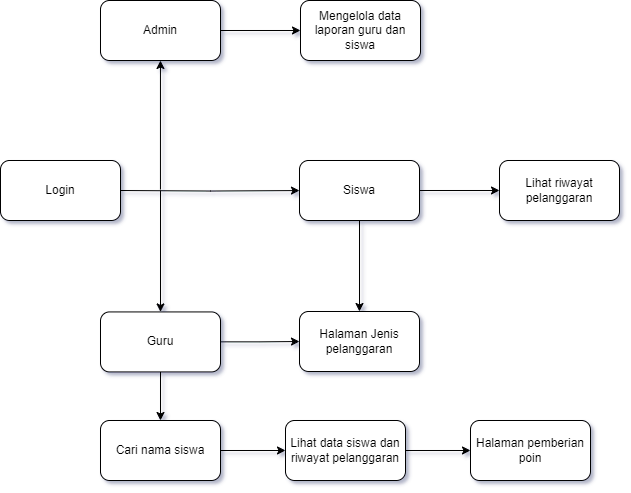

The diagram above was exported from draw.io. Its source (the exported page's mxGraphModel, read from the mxfile embedded in the PNG):
<mxGraphModel dx="1085" dy="571" grid="1" gridSize="10" guides="1" tooltips="1" connect="1" arrows="1" fold="1" page="1" pageScale="1" pageWidth="850" pageHeight="1100" math="0" shadow="0">
  <root>
    <mxCell id="0" />
    <mxCell id="1" parent="0" />
    <mxCell id="NiA0qLHuh1PLWfHYA17D-5" value="" style="edgeStyle=orthogonalEdgeStyle;rounded=0;orthogonalLoop=1;jettySize=auto;html=1;" parent="1" target="NiA0qLHuh1PLWfHYA17D-4" edge="1">
      <mxGeometry relative="1" as="geometry">
        <mxPoint x="140" y="400.0000000000001" as="sourcePoint" />
      </mxGeometry>
    </mxCell>
    <mxCell id="NiA0qLHuh1PLWfHYA17D-1" value="Login" style="rounded=1;whiteSpace=wrap;html=1;" parent="1" vertex="1">
      <mxGeometry x="20" y="370" width="120" height="60" as="geometry" />
    </mxCell>
    <mxCell id="-0vQMCh2lmnWV789NQCa-7" value="" style="edgeStyle=orthogonalEdgeStyle;rounded=0;orthogonalLoop=1;jettySize=auto;html=1;" edge="1" parent="1" source="NiA0qLHuh1PLWfHYA17D-4" target="-0vQMCh2lmnWV789NQCa-1">
      <mxGeometry relative="1" as="geometry" />
    </mxCell>
    <mxCell id="-0vQMCh2lmnWV789NQCa-9" value="" style="edgeStyle=orthogonalEdgeStyle;rounded=0;orthogonalLoop=1;jettySize=auto;html=1;" edge="1" parent="1" source="NiA0qLHuh1PLWfHYA17D-4" target="-0vQMCh2lmnWV789NQCa-8">
      <mxGeometry relative="1" as="geometry" />
    </mxCell>
    <mxCell id="NiA0qLHuh1PLWfHYA17D-4" value="Siswa" style="whiteSpace=wrap;html=1;rounded=1;" parent="1" vertex="1">
      <mxGeometry x="319" y="370" width="120" height="60" as="geometry" />
    </mxCell>
    <mxCell id="NiA0qLHuh1PLWfHYA17D-20" value="" style="endArrow=classic;html=1;rounded=0;" parent="1" edge="1">
      <mxGeometry width="50" height="50" relative="1" as="geometry">
        <mxPoint x="179.96" y="399" as="sourcePoint" />
        <mxPoint x="179.96" y="270" as="targetPoint" />
      </mxGeometry>
    </mxCell>
    <mxCell id="NiA0qLHuh1PLWfHYA17D-21" value="" style="endArrow=classic;html=1;rounded=0;" parent="1" target="NiA0qLHuh1PLWfHYA17D-23" edge="1">
      <mxGeometry width="50" height="50" relative="1" as="geometry">
        <mxPoint x="180" y="400" as="sourcePoint" />
        <mxPoint x="180" y="480.43245882601354" as="targetPoint" />
      </mxGeometry>
    </mxCell>
    <mxCell id="NiA0qLHuh1PLWfHYA17D-31" value="" style="edgeStyle=orthogonalEdgeStyle;rounded=0;orthogonalLoop=1;jettySize=auto;html=1;" parent="1" source="NiA0qLHuh1PLWfHYA17D-23" target="NiA0qLHuh1PLWfHYA17D-30" edge="1">
      <mxGeometry relative="1" as="geometry" />
    </mxCell>
    <mxCell id="-0vQMCh2lmnWV789NQCa-2" value="" style="edgeStyle=orthogonalEdgeStyle;rounded=0;orthogonalLoop=1;jettySize=auto;html=1;" edge="1" parent="1" source="NiA0qLHuh1PLWfHYA17D-23" target="-0vQMCh2lmnWV789NQCa-1">
      <mxGeometry relative="1" as="geometry" />
    </mxCell>
    <mxCell id="NiA0qLHuh1PLWfHYA17D-23" value="Guru" style="rounded=1;whiteSpace=wrap;html=1;" parent="1" vertex="1">
      <mxGeometry x="120" y="521.4324588260137" width="120" height="60" as="geometry" />
    </mxCell>
    <mxCell id="nGJUvvnxSwFZKM965cP_-15" value="" style="edgeStyle=orthogonalEdgeStyle;rounded=0;orthogonalLoop=1;jettySize=auto;html=1;" parent="1" source="NiA0qLHuh1PLWfHYA17D-30" target="nGJUvvnxSwFZKM965cP_-14" edge="1">
      <mxGeometry relative="1" as="geometry" />
    </mxCell>
    <mxCell id="NiA0qLHuh1PLWfHYA17D-30" value="Cari nama siswa" style="whiteSpace=wrap;html=1;rounded=1;" parent="1" vertex="1">
      <mxGeometry x="120" y="630.0024588260137" width="120" height="60" as="geometry" />
    </mxCell>
    <mxCell id="nGJUvvnxSwFZKM965cP_-11" value="" style="edgeStyle=orthogonalEdgeStyle;rounded=0;orthogonalLoop=1;jettySize=auto;html=1;" parent="1" source="nGJUvvnxSwFZKM965cP_-5" target="nGJUvvnxSwFZKM965cP_-10" edge="1">
      <mxGeometry relative="1" as="geometry" />
    </mxCell>
    <mxCell id="nGJUvvnxSwFZKM965cP_-5" value="Admin" style="rounded=1;whiteSpace=wrap;html=1;" parent="1" vertex="1">
      <mxGeometry x="120" y="210" width="120" height="60" as="geometry" />
    </mxCell>
    <mxCell id="nGJUvvnxSwFZKM965cP_-10" value="Mengelola data laporan guru dan siswa" style="rounded=1;whiteSpace=wrap;html=1;" parent="1" vertex="1">
      <mxGeometry x="320" y="210" width="120" height="60" as="geometry" />
    </mxCell>
    <mxCell id="-0vQMCh2lmnWV789NQCa-6" value="" style="edgeStyle=orthogonalEdgeStyle;rounded=0;orthogonalLoop=1;jettySize=auto;html=1;" edge="1" parent="1" source="nGJUvvnxSwFZKM965cP_-14" target="-0vQMCh2lmnWV789NQCa-5">
      <mxGeometry relative="1" as="geometry" />
    </mxCell>
    <mxCell id="nGJUvvnxSwFZKM965cP_-14" value="Lihat data siswa dan riwayat pelanggaran" style="whiteSpace=wrap;html=1;rounded=1;" parent="1" vertex="1">
      <mxGeometry x="305" y="630.0024588260137" width="120" height="60" as="geometry" />
    </mxCell>
    <mxCell id="-0vQMCh2lmnWV789NQCa-1" value="Halaman Jenis pelanggaran" style="whiteSpace=wrap;html=1;rounded=1;" vertex="1" parent="1">
      <mxGeometry x="319" y="521.0024588260137" width="120" height="60" as="geometry" />
    </mxCell>
    <mxCell id="-0vQMCh2lmnWV789NQCa-5" value="Halaman pemberian poin" style="whiteSpace=wrap;html=1;rounded=1;" vertex="1" parent="1">
      <mxGeometry x="490" y="630.0024588260137" width="120" height="60" as="geometry" />
    </mxCell>
    <mxCell id="-0vQMCh2lmnWV789NQCa-8" value="Lihat riwayat pelanggaran" style="whiteSpace=wrap;html=1;rounded=1;" vertex="1" parent="1">
      <mxGeometry x="519" y="370" width="120" height="60" as="geometry" />
    </mxCell>
  </root>
</mxGraphModel>